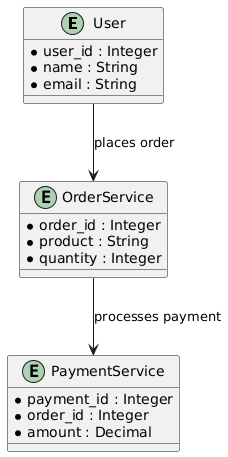

The diagram above was rendered by PlantUML. Its source (embedded in the PNG):
@startuml
entity User {
    * user_id : Integer
    * name : String
    * email : String
}

entity OrderService {
    * order_id : Integer
    * product : String
    * quantity : Integer
}

entity PaymentService {
    * payment_id : Integer
    * order_id : Integer
    * amount : Decimal
}

User --> OrderService : places order
OrderService --> PaymentService : processes payment
@enduml